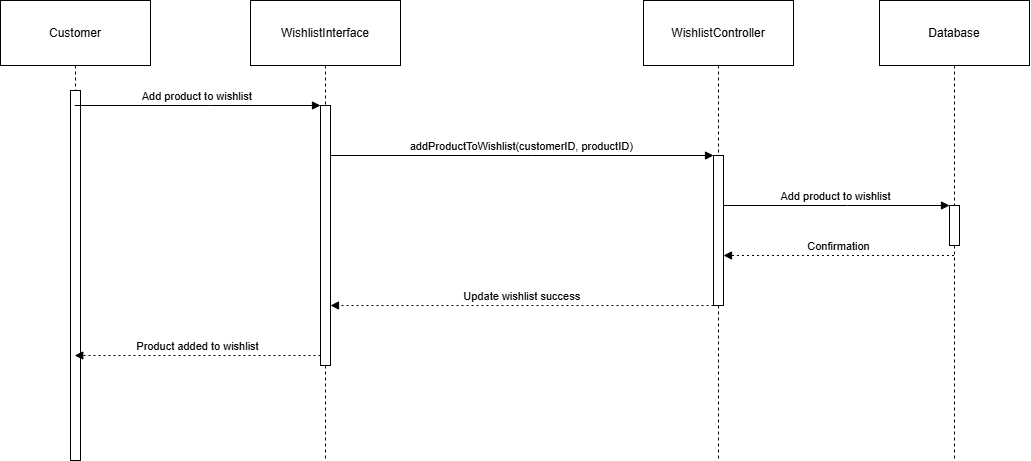

The diagram above was exported from draw.io. Its source (the exported page's mxGraphModel, read from the mxfile embedded in the PNG):
<mxGraphModel dx="2573" dy="1151" grid="1" gridSize="10" guides="1" tooltips="1" connect="1" arrows="1" fold="1" page="1" pageScale="1" pageWidth="850" pageHeight="1100" math="0" shadow="0">
  <root>
    <mxCell id="0" />
    <mxCell id="1" parent="0" />
    <mxCell id="olHhdhn-vXMrc6T9Ro8Q-231" value="Customer" style="shape=umlLifeline;perimeter=lifelinePerimeter;whiteSpace=wrap;container=1;dropTarget=0;collapsible=0;recursiveResize=0;outlineConnect=0;portConstraint=eastwest;newEdgeStyle={&quot;edgeStyle&quot;:&quot;elbowEdgeStyle&quot;,&quot;elbow&quot;:&quot;vertical&quot;,&quot;curved&quot;:0,&quot;rounded&quot;:0};size=65;" vertex="1" parent="1">
      <mxGeometry x="20" y="20" width="150" height="460" as="geometry" />
    </mxCell>
    <mxCell id="olHhdhn-vXMrc6T9Ro8Q-244" value="" style="points=[];perimeter=orthogonalPerimeter;outlineConnect=0;targetShapes=umlLifeline;portConstraint=eastwest;newEdgeStyle={&quot;edgeStyle&quot;:&quot;elbowEdgeStyle&quot;,&quot;elbow&quot;:&quot;vertical&quot;,&quot;curved&quot;:0,&quot;rounded&quot;:0}" vertex="1" parent="olHhdhn-vXMrc6T9Ro8Q-231">
      <mxGeometry x="70" y="90" width="10" height="370" as="geometry" />
    </mxCell>
    <mxCell id="olHhdhn-vXMrc6T9Ro8Q-232" value="WishlistInterface" style="shape=umlLifeline;perimeter=lifelinePerimeter;whiteSpace=wrap;container=1;dropTarget=0;collapsible=0;recursiveResize=0;outlineConnect=0;portConstraint=eastwest;newEdgeStyle={&quot;edgeStyle&quot;:&quot;elbowEdgeStyle&quot;,&quot;elbow&quot;:&quot;vertical&quot;,&quot;curved&quot;:0,&quot;rounded&quot;:0};size=65;" vertex="1" parent="1">
      <mxGeometry x="270" y="20" width="150" height="460" as="geometry" />
    </mxCell>
    <mxCell id="olHhdhn-vXMrc6T9Ro8Q-233" value="" style="points=[];perimeter=orthogonalPerimeter;outlineConnect=0;targetShapes=umlLifeline;portConstraint=eastwest;newEdgeStyle={&quot;edgeStyle&quot;:&quot;elbowEdgeStyle&quot;,&quot;elbow&quot;:&quot;vertical&quot;,&quot;curved&quot;:0,&quot;rounded&quot;:0}" vertex="1" parent="olHhdhn-vXMrc6T9Ro8Q-232">
      <mxGeometry x="70" y="105" width="10" height="260" as="geometry" />
    </mxCell>
    <mxCell id="olHhdhn-vXMrc6T9Ro8Q-234" value="WishlistController" style="shape=umlLifeline;perimeter=lifelinePerimeter;whiteSpace=wrap;container=1;dropTarget=0;collapsible=0;recursiveResize=0;outlineConnect=0;portConstraint=eastwest;newEdgeStyle={&quot;edgeStyle&quot;:&quot;elbowEdgeStyle&quot;,&quot;elbow&quot;:&quot;vertical&quot;,&quot;curved&quot;:0,&quot;rounded&quot;:0};size=65;" vertex="1" parent="1">
      <mxGeometry x="663" y="20" width="150" height="460" as="geometry" />
    </mxCell>
    <mxCell id="olHhdhn-vXMrc6T9Ro8Q-235" value="" style="points=[];perimeter=orthogonalPerimeter;outlineConnect=0;targetShapes=umlLifeline;portConstraint=eastwest;newEdgeStyle={&quot;edgeStyle&quot;:&quot;elbowEdgeStyle&quot;,&quot;elbow&quot;:&quot;vertical&quot;,&quot;curved&quot;:0,&quot;rounded&quot;:0}" vertex="1" parent="olHhdhn-vXMrc6T9Ro8Q-234">
      <mxGeometry x="70" y="155" width="10" height="150" as="geometry" />
    </mxCell>
    <mxCell id="olHhdhn-vXMrc6T9Ro8Q-236" value="Database" style="shape=umlLifeline;perimeter=lifelinePerimeter;whiteSpace=wrap;container=1;dropTarget=0;collapsible=0;recursiveResize=0;outlineConnect=0;portConstraint=eastwest;newEdgeStyle={&quot;edgeStyle&quot;:&quot;elbowEdgeStyle&quot;,&quot;elbow&quot;:&quot;vertical&quot;,&quot;curved&quot;:0,&quot;rounded&quot;:0};size=65;" vertex="1" parent="1">
      <mxGeometry x="899" y="20" width="150" height="460" as="geometry" />
    </mxCell>
    <mxCell id="olHhdhn-vXMrc6T9Ro8Q-237" value="" style="points=[];perimeter=orthogonalPerimeter;outlineConnect=0;targetShapes=umlLifeline;portConstraint=eastwest;newEdgeStyle={&quot;edgeStyle&quot;:&quot;elbowEdgeStyle&quot;,&quot;elbow&quot;:&quot;vertical&quot;,&quot;curved&quot;:0,&quot;rounded&quot;:0}" vertex="1" parent="olHhdhn-vXMrc6T9Ro8Q-236">
      <mxGeometry x="70" y="205" width="10" height="40" as="geometry" />
    </mxCell>
    <mxCell id="olHhdhn-vXMrc6T9Ro8Q-238" value="Add product to wishlist" style="verticalAlign=bottom;edgeStyle=elbowEdgeStyle;elbow=vertical;curved=0;rounded=0;endArrow=block;" edge="1" parent="1" source="olHhdhn-vXMrc6T9Ro8Q-231" target="olHhdhn-vXMrc6T9Ro8Q-233">
      <mxGeometry relative="1" as="geometry">
        <Array as="points">
          <mxPoint x="229" y="125" />
        </Array>
      </mxGeometry>
    </mxCell>
    <mxCell id="olHhdhn-vXMrc6T9Ro8Q-239" value="addProductToWishlist(customerID, productID)" style="verticalAlign=bottom;edgeStyle=elbowEdgeStyle;elbow=vertical;curved=0;rounded=0;endArrow=block;" edge="1" parent="1" source="olHhdhn-vXMrc6T9Ro8Q-233" target="olHhdhn-vXMrc6T9Ro8Q-235">
      <mxGeometry relative="1" as="geometry">
        <Array as="points">
          <mxPoint x="552" y="175" />
        </Array>
      </mxGeometry>
    </mxCell>
    <mxCell id="olHhdhn-vXMrc6T9Ro8Q-240" value="Add product to wishlist" style="verticalAlign=bottom;edgeStyle=elbowEdgeStyle;elbow=vertical;curved=0;rounded=0;endArrow=block;" edge="1" parent="1" source="olHhdhn-vXMrc6T9Ro8Q-235" target="olHhdhn-vXMrc6T9Ro8Q-237">
      <mxGeometry relative="1" as="geometry">
        <Array as="points">
          <mxPoint x="867" y="225" />
        </Array>
      </mxGeometry>
    </mxCell>
    <mxCell id="olHhdhn-vXMrc6T9Ro8Q-241" value="Confirmation" style="verticalAlign=bottom;edgeStyle=elbowEdgeStyle;elbow=vertical;curved=0;rounded=0;dashed=1;dashPattern=2 3;endArrow=block;" edge="1" parent="1" source="olHhdhn-vXMrc6T9Ro8Q-236" target="olHhdhn-vXMrc6T9Ro8Q-235">
      <mxGeometry relative="1" as="geometry">
        <Array as="points">
          <mxPoint x="868" y="275" />
        </Array>
      </mxGeometry>
    </mxCell>
    <mxCell id="olHhdhn-vXMrc6T9Ro8Q-242" value="Update wishlist success" style="verticalAlign=bottom;edgeStyle=elbowEdgeStyle;elbow=vertical;curved=0;rounded=0;dashed=1;dashPattern=2 3;endArrow=block;" edge="1" parent="1" source="olHhdhn-vXMrc6T9Ro8Q-235" target="olHhdhn-vXMrc6T9Ro8Q-233">
      <mxGeometry relative="1" as="geometry">
        <Array as="points">
          <mxPoint x="553" y="325" />
        </Array>
      </mxGeometry>
    </mxCell>
    <mxCell id="olHhdhn-vXMrc6T9Ro8Q-243" value="Product added to wishlist" style="verticalAlign=bottom;edgeStyle=elbowEdgeStyle;elbow=vertical;curved=0;rounded=0;dashed=1;dashPattern=2 3;endArrow=block;" edge="1" parent="1" source="olHhdhn-vXMrc6T9Ro8Q-233" target="olHhdhn-vXMrc6T9Ro8Q-231">
      <mxGeometry relative="1" as="geometry">
        <Array as="points">
          <mxPoint x="230" y="375" />
        </Array>
      </mxGeometry>
    </mxCell>
  </root>
</mxGraphModel>